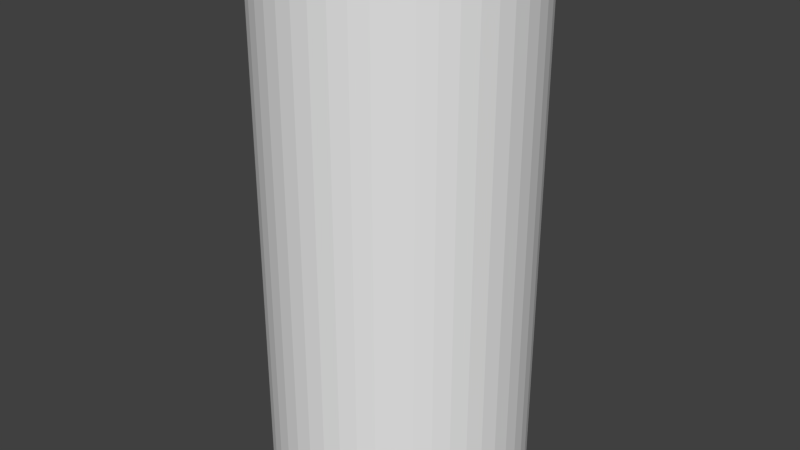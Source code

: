 # Source: Wall.blend  (saved by Blender 2.74.0; exported with 4.5.12 LTS)
import bpy
from mathutils import Matrix  # noqa: F401  (used for matrix-valued properties, if any)

bpy.ops.wm.read_factory_settings(use_empty=True)
scene = bpy.context.scene
scene.name = 'Scene'

# ---- collections
col_collection_1 = bpy.data.collections.new('Collection 1'); scene.collection.children.link(col_collection_1)

# ---- world
world_world = bpy.data.worlds.new('World'); scene.world = world_world
world_world.color = (0.05088, 0.05088, 0.05088)
world_world.use_sun_shadow = False
world_world.sun_shadow_jitter_overblur = 0.0
world_world.cycles.sampling_method = 'MANUAL'
world_world.cycles.sample_map_resolution = 256

# ---- meshes
me_torus = bpy.data.meshes.new('Torus')
me_torus.from_pydata([(6.625, 8.196e-08, -8.251), (-4.605, 0.8362, 18.25), (4.611, -0.393, -8.252), (6.569, 0.8648, -8.251), (-6.569, 0.8648, 18.25), (4.507, 0.5849, -8.252), (6.4, 1.715, -8.251), (-4.626, 1.479, 18.25), (4.454, 1.584, -8.252), (6.121, 2.535, -8.251), (-6.4, 1.715, 18.25), (4.241, 2.132, -8.252), (5.738, 3.313, -8.251), (-4.494, 2.054, 18.25), (4.119, 2.564, -8.252), (5.256, 4.033, -8.251), (-6.121, 2.535, 18.25), (3.992, 3.274, -8.252), (4.685, 4.685, -8.251), (-4.359, 2.56, 18.25), (3.691, 3.815, -8.252), (4.033, 5.256, -8.251), (-5.738, 3.313, 18.25), (3.418, 4.171, -8.252), (3.313, 5.738, -8.251), (-4.166, 3.375, 18.25), (2.809, 4.376, -8.252), (2.535, 6.121, -8.251), (-5.256, 4.033, 18.25), (2.216, 4.479, -8.252), (1.715, 6.4, -8.251), (-3.834, 4.128, 18.25), (1.434, 4.5, -8.252), (0.8648, 6.569, -8.251), (-4.685, 4.685, 18.25), (0.7533, 4.504, -8.252), (4.247e-07, 6.625, -8.251), (-3.591, 4.459, 18.25), (-0.01545, 4.438, -8.252), (-0.8648, 6.569, -8.251), (-4.033, 5.256, 18.25), (-0.721, 4.302, -8.252), (-1.715, 6.4, -8.251), (-2.995, 4.462, 18.25), (-1.543, 4.427, -8.252), (-2.535, 6.121, -8.251), (-3.313, 5.738, 18.25), (-2.338, 4.47, -8.252), (-3.313, 5.738, -8.251), (-2.338, 4.47, 18.25), (-2.995, 4.462, -8.252), (-4.033, 5.256, -8.251), (-2.535, 6.121, 18.25), (-3.591, 4.459, -8.252), (-4.685, 4.685, -8.251), (-1.543, 4.427, 18.25), (-3.834, 4.128, -8.252), (-5.256, 4.033, -8.251), (-1.715, 6.4, 18.25), (-4.166, 3.375, -8.252), (-5.738, 3.313, -8.251), (-0.721, 4.302, 18.25), (-4.359, 2.56, -8.252), (-6.121, 2.535, -8.251), (-0.8648, 6.569, 18.25), (-4.494, 2.054, -8.252), (-6.4, 1.715, -8.251), (-0.01545, 4.438, 18.25), (-4.626, 1.479, -8.252), (-6.569, 0.8648, -8.251), (4.247e-07, 6.625, 18.25), (-4.605, 0.8362, -8.252), (-6.625, 6.631e-07, -8.251), (0.7533, 4.504, 18.25), (-4.59, 0.05478, -8.252), (-6.569, -0.8648, -8.251), (0.8648, 6.569, 18.25), (-4.605, -0.7772, -8.252), (-6.4, -1.715, -8.251), (1.434, 4.5, 18.25), (-4.634, -1.416, -8.252), (-6.121, -2.535, -8.251), (1.715, 6.4, 18.25), (-4.511, -1.997, -8.252), (-5.738, -3.313, -8.251), (2.216, 4.479, 18.25), (-4.49, -2.474, -8.252), (-5.256, -4.033, -8.251), (2.535, 6.121, 18.25), (-4.004, -2.701, -8.252), (-4.685, -4.685, -8.251), (2.809, 4.376, 18.25), (-3.42, -2.78, -8.252), (-4.033, -5.256, -8.251), (3.313, 5.738, 18.25), (-2.858, -3.151, -8.252), (-3.313, -5.738, -8.251), (3.418, 4.171, 18.25), (-2.485, -3.569, -8.252), (-2.535, -6.121, -8.251), (4.033, 5.256, 18.25), (-2.008, -4.05, -8.252), (-1.715, -6.4, -8.251), (3.691, 3.815, 18.25), (-1.416, -4.364, -8.252), (-0.8648, -6.569, -8.251), (4.685, 4.685, 18.25), (-0.787, -4.541, -8.252), (4.247e-07, -6.625, -8.251), (3.992, 3.274, 18.25), (8.531e-07, -4.566, -8.252), (0.8648, -6.569, -8.251), (5.256, 4.033, 18.25), (0.5961, -4.507, -8.252), (1.715, -6.4, -8.251), (4.119, 2.564, 18.25), (1.281, -4.443, -8.252), (2.535, -6.121, -8.251), (5.738, 3.313, 18.25), (1.918, -4.297, -8.252), (3.313, -5.738, -8.251), (4.241, 2.132, 18.25), (2.575, -4.142, -8.252), (4.033, -5.256, -8.251), (6.121, 2.535, 18.25), (3.038, -3.87, -8.252), (4.685, -4.685, -8.251), (4.454, 1.584, 18.25), (3.42, -3.117, -8.252), (5.256, -4.033, -8.251), (6.4, 1.715, 18.25), (3.69, -2.892, -8.252), (5.738, -3.313, -8.251), (4.507, 0.5849, 18.25), (4.243, -2.665, -8.252), (6.121, -2.535, -8.251), (6.569, 0.8648, 18.25), (4.477, -2.075, -8.252), (6.4, -1.715, -8.251), (4.611, -0.393, 18.25), (4.42, -1.528, -8.252), (6.569, -0.8648, -8.251), (6.625, 8.196e-08, 18.25), (4.597, -0.933, -8.252), (-6.625, 6.631e-07, 18.25), (-4.59, 0.05478, 18.25), (-6.569, -0.8648, 18.25), (-4.605, -0.7772, 18.25), (-6.4, -1.715, 18.25), (-4.634, -1.416, 18.25), (-6.121, -2.535, 18.25), (-4.511, -1.997, 18.25), (-5.738, -3.313, 18.25), (-4.49, -2.474, 18.25), (-5.256, -4.033, 18.25), (-4.004, -2.701, 18.25), (-4.685, -4.685, 18.25), (-3.42, -2.78, 18.25), (-4.033, -5.256, 18.25), (-2.858, -3.151, 18.25), (-3.313, -5.738, 18.25), (-2.485, -3.569, 18.25), (-2.535, -6.121, 18.25), (-2.008, -4.05, 18.25), (-1.715, -6.4, 18.25), (-1.416, -4.364, 18.25), (-0.8648, -6.569, 18.25), (-0.787, -4.541, 18.25), (4.247e-07, -6.625, 18.25), (8.531e-07, -4.566, 18.25), (0.8648, -6.569, 18.25), (0.5961, -4.507, 18.25), (1.715, -6.4, 18.25), (1.281, -4.443, 18.25), (2.535, -6.121, 18.25), (1.918, -4.297, 18.25), (3.313, -5.738, 18.25), (2.575, -4.142, 18.25), (4.033, -5.256, 18.25), (3.038, -3.87, 18.25), (4.685, -4.685, 18.25), (3.42, -3.117, 18.25), (5.256, -4.033, 18.25), (3.69, -2.892, 18.25), (5.738, -3.313, 18.25), (4.243, -2.665, 18.25), (6.121, -2.535, 18.25), (4.477, -2.075, 18.25), (6.4, -1.715, 18.25), (4.42, -1.528, 18.25), (6.569, -0.8648, 18.25), (4.597, -0.933, 18.25)], [], [(45, 48, 46, 52), (115, 121, 124, 118), (39, 36, 38, 41), (74, 71, 1, 145), (160, 161, 159, 158), (143, 141, 138, 140), (108, 111, 170, 168), (130, 127, 133, 136), (8, 6, 3, 5), (107, 104, 165, 167), (19, 25, 28, 22), (101, 99, 96, 98), (3, 6, 130, 136), (184, 185, 183, 182), (14, 12, 9, 11), (141, 0, 142, 190), (13, 19, 22, 16), (129, 126, 128, 131), (42, 45, 52, 58), (169, 167, 166, 168), (135, 132, 134, 137), (62, 59, 25, 19), (153, 151, 150, 152), (78, 75, 77, 80), (80, 77, 147, 149), (173, 171, 170, 172), (44, 42, 39, 41), (84, 87, 154, 152), (145, 1, 4, 144), (9, 6, 8, 11), (75, 78, 148, 146), (186, 187, 185, 184), (120, 117, 119, 122), (101, 98, 161, 163), (188, 189, 187, 186), (125, 123, 120, 122), (2, 143, 191, 139), (183, 181, 180, 182), (45, 42, 44, 47), (39, 42, 58, 64), (82, 79, 85, 88), (0, 2, 5, 3), (65, 62, 19, 13), (159, 157, 156, 158), (50, 48, 45, 47), (51, 54, 34, 40), (40, 37, 43, 46), (108, 105, 107, 110), (29, 26, 91, 85), (52, 49, 55, 58), (140, 138, 135, 137), (53, 50, 43, 37), (100, 97, 103, 106), (107, 105, 102, 104), (26, 23, 97, 91), (155, 153, 152, 154), (68, 65, 13, 7), (142, 139, 191, 190), (2, 0, 141, 143), (87, 90, 156, 154), (7, 13, 16, 10), (128, 126, 123, 125), (56, 53, 37, 31), (165, 163, 162, 164), (119, 117, 114, 116), (92, 89, 155, 157), (34, 31, 37, 40), (56, 54, 51, 53), (64, 61, 67, 70), (190, 191, 189, 188), (132, 129, 131, 134), (111, 114, 172, 170), (146, 147, 145, 144), (116, 114, 111, 113), (102, 105, 166, 164), (58, 55, 61, 64), (62, 60, 57, 59), (33, 36, 70, 76), (88, 85, 91, 94), (84, 81, 83, 86), (14, 11, 121, 115), (71, 68, 7, 1), (77, 75, 72, 74), (20, 17, 109, 103), (124, 121, 127, 130), (104, 102, 99, 101), (86, 83, 151, 153), (150, 151, 149, 148), (38, 36, 33, 35), (72, 75, 146, 144), (171, 169, 168, 170), (21, 18, 20, 23), (12, 15, 112, 118), (176, 177, 175, 174), (26, 24, 21, 23), (23, 20, 103, 97), (181, 179, 178, 180), (95, 93, 90, 92), (57, 60, 22, 28), (94, 91, 97, 100), (20, 18, 15, 17), (30, 33, 76, 82), (109, 115, 118, 112), (15, 12, 14, 17), (17, 14, 115, 109), (167, 165, 164, 166), (96, 93, 95, 98), (104, 101, 163, 165), (148, 149, 147, 146), (83, 81, 78, 80), (134, 131, 183, 185), (175, 173, 172, 174), (63, 60, 62, 65), (78, 81, 150, 148), (46, 43, 49, 52), (89, 87, 84, 86), (135, 138, 188, 186), (163, 161, 160, 162), (51, 48, 50, 53), (116, 113, 171, 173), (178, 179, 177, 176), (69, 66, 68, 71), (54, 57, 28, 34), (1, 7, 10, 4), (68, 66, 63, 65), (81, 84, 152, 150), (70, 67, 73, 76), (72, 69, 71, 74), (123, 126, 180, 178), (28, 25, 31, 34), (90, 87, 89, 92), (140, 137, 187, 189), (106, 103, 109, 112), (57, 54, 56, 59), (114, 117, 174, 172), (157, 155, 154, 156), (32, 30, 27, 29), (69, 72, 144, 4), (136, 133, 139, 142), (27, 24, 26, 29), (5, 2, 139, 133), (76, 73, 79, 82), (111, 108, 110, 113), (83, 80, 149, 151), (143, 140, 189, 191), (131, 128, 181, 183), (128, 125, 179, 181), (66, 69, 4, 10), (0, 3, 136, 142), (35, 32, 79, 73), (110, 107, 167, 169), (99, 102, 164, 162), (120, 123, 178, 176), (8, 5, 133, 127), (18, 21, 100, 106), (125, 122, 177, 179), (129, 132, 184, 182), (93, 96, 160, 158), (27, 30, 82, 88), (47, 44, 55, 49), (50, 47, 49, 43), (6, 9, 124, 130), (117, 120, 176, 174), (90, 93, 158, 156), (122, 119, 175, 177), (48, 51, 40, 46), (21, 24, 94, 100), (60, 63, 16, 22), (126, 129, 182, 180), (77, 74, 145, 147), (44, 41, 61, 55), (96, 99, 162, 160), (137, 134, 185, 187), (105, 108, 168, 166), (11, 8, 127, 121), (138, 141, 190, 188), (63, 66, 10, 16), (132, 135, 186, 184), (113, 110, 169, 171), (95, 92, 157, 159), (59, 56, 31, 25), (24, 27, 88, 94), (36, 39, 64, 70), (32, 29, 85, 79), (15, 18, 106, 112), (119, 116, 173, 175), (9, 12, 118, 124), (41, 38, 67, 61), (38, 35, 73, 67), (98, 95, 159, 161), (89, 86, 153, 155), (33, 30, 32, 35)])
me_torus.use_remesh_preserve_volume = False
me_torus.use_remesh_preserve_attributes = False
me_torus.use_mirror_vertex_groups = False
me_torus.update()

# ---- objects
ob_torus = bpy.data.objects.new('Torus', me_torus)

# ---- transforms, parenting, visibility, modifiers, constraints
ob_torus.location = (0.0, 0.0, 0.0)
ob_torus.lineart.crease_threshold = 0.0

# ---- collection membership
col_collection_1.objects.link(ob_torus)

# ---- scene / render settings (as saved in the file)
scene.frame_start = 1; scene.frame_end = 250; scene.frame_set(1)
scene.render.engine = 'BLENDER_EEVEE_NEXT'
scene.render.resolution_percentage = 50
scene.render.dither_intensity = 0.0
scene.cycles.use_denoising = False
scene.cycles.samples = 10
scene.cycles.sampling_pattern = 'TABULATED_SOBOL'
scene.cycles.light_sampling_threshold = 0.0
scene.cycles.use_adaptive_sampling = False
scene.cycles.use_light_tree = False
scene.cycles.blur_glossy = 0.0
scene.cycles.pixel_filter_type = 'GAUSSIAN'
scene.cycles.sample_clamp_indirect = 0.0
scene.view_settings.view_transform = 'Standard'
bpy.context.view_layer.update()

# ---- added for rendering (the .blend has no active camera and no usable light): camera, sun
cam_auto = bpy.data.cameras.new('AutoCamera')
cam_auto.lens = 50.0
cam_auto.sensor_width = 36.0
cam_auto.clip_end = 1000.0
ob_auto_camera = bpy.data.objects.new('AutoCamera', cam_auto)
scene.collection.objects.link(ob_auto_camera)
ob_auto_camera.location = (30.0317, -36.038, 29.0254)
ob_auto_camera.rotation_euler = (1.09748, -7.21219e-08, 0.694738)
scene.camera = ob_auto_camera
light_auto_sun = bpy.data.lights.new('AutoSun', 'SUN')
light_auto_sun.energy = 3.0
light_auto_sun.angle = 0.0523599
ob_auto_sun = bpy.data.objects.new('AutoSun', light_auto_sun)
scene.collection.objects.link(ob_auto_sun)
ob_auto_sun.rotation_euler = (0.872665, 0.174533, 0.523599)
bpy.context.view_layer.update()
